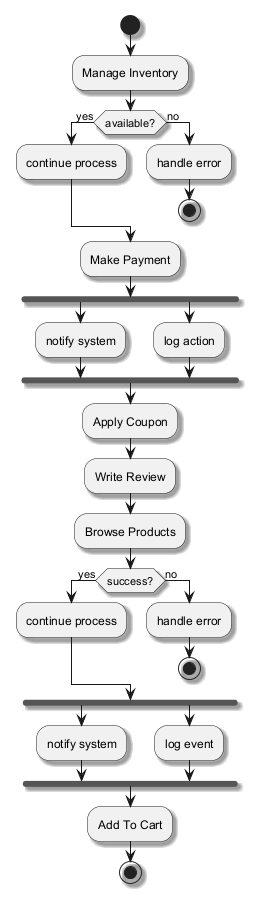

The diagram above was rendered by PlantUML. Its source (embedded in the PNG):
@startuml
skinparam monochrome true
skinparam shadowing true
start
:Manage Inventory;
if (available?) then (yes)
:continue process;
else (no)
:handle error;
stop
endif
:Make Payment;
fork
:notify system;
fork again
:log action;
end fork
:Apply Coupon;
:Write Review;
:Browse Products;
if (success?) then (yes)
:continue process;
else (no)
:handle error;
stop
endif
fork
:notify system;
fork again
:log event;
end fork
:Add To Cart;
stop
@enduml